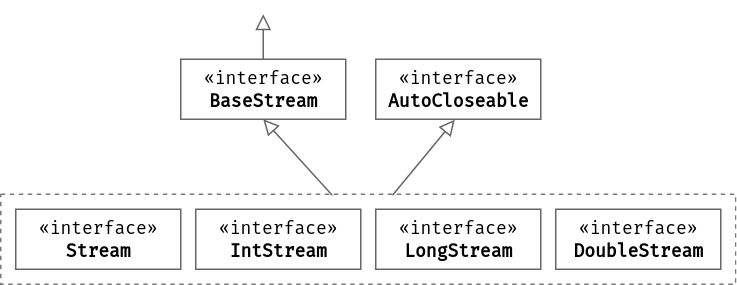

The diagram above was exported from draw.io. Its source (the exported page's mxGraphModel, read from the mxfile embedded in the PNG):
<mxGraphModel dx="834" dy="492" grid="1" gridSize="10" guides="1" tooltips="1" connect="1" arrows="1" fold="1" page="1" pageScale="1" pageWidth="850" pageHeight="1100" math="0" shadow="0">
  <root>
    <mxCell id="0" />
    <mxCell id="1" parent="0" />
    <mxCell id="tryTZRGTAvNu3UQcjGe6-12" value="" style="rounded=0;whiteSpace=wrap;html=1;strokeColor=#787878;fontColor=#000000;fillColor=none;dashed=1;" vertex="1" parent="1">
      <mxGeometry x="160" y="670" width="490" height="60" as="geometry" />
    </mxCell>
    <mxCell id="tryTZRGTAvNu3UQcjGe6-4" style="rounded=0;orthogonalLoop=1;jettySize=auto;html=1;fontColor=#000000;endArrow=block;endFill=0;strokeWidth=1;endSize=8;strokeColor=#666666;sourcePerimeterSpacing=5;entryX=0.5;entryY=1;entryDx=0;entryDy=0;exitX=0.451;exitY=0.011;exitDx=0;exitDy=0;exitPerimeter=0;" edge="1" parent="1" source="tryTZRGTAvNu3UQcjGe6-12" target="tryTZRGTAvNu3UQcjGe6-2">
      <mxGeometry relative="1" as="geometry">
        <mxPoint x="335" y="660" as="sourcePoint" />
      </mxGeometry>
    </mxCell>
    <mxCell id="tryTZRGTAvNu3UQcjGe6-7" style="edgeStyle=none;rounded=0;orthogonalLoop=1;jettySize=auto;html=1;strokeColor=#666666;strokeWidth=1;fontColor=#000000;endArrow=block;endFill=0;endSize=8;sourcePerimeterSpacing=6;entryX=0.479;entryY=1.008;entryDx=0;entryDy=0;entryPerimeter=0;exitX=0.533;exitY=0.011;exitDx=0;exitDy=0;exitPerimeter=0;" edge="1" parent="1" source="tryTZRGTAvNu3UQcjGe6-12" target="tryTZRGTAvNu3UQcjGe6-3">
      <mxGeometry relative="1" as="geometry">
        <mxPoint x="410" y="670" as="sourcePoint" />
      </mxGeometry>
    </mxCell>
    <mxCell id="tryTZRGTAvNu3UQcjGe6-1" value="«interface»&lt;br&gt;&lt;b&gt;Stream&lt;/b&gt;" style="html=1;fontFamily=Fira Code;fontSource=https%3A%2F%2Ffonts.googleapis.com%2Fcss%3Ffamily%3DFira%2BCode;fontColor=#000000;strokeColor=#666666;" vertex="1" parent="1">
      <mxGeometry x="170" y="680" width="110" height="40" as="geometry" />
    </mxCell>
    <mxCell id="tryTZRGTAvNu3UQcjGe6-6" style="edgeStyle=none;rounded=0;orthogonalLoop=1;jettySize=auto;html=1;strokeColor=#666666;strokeWidth=1;fontColor=#000000;endArrow=block;endFill=0;endSize=8;" edge="1" parent="1" source="tryTZRGTAvNu3UQcjGe6-2">
      <mxGeometry relative="1" as="geometry">
        <mxPoint x="335" y="550" as="targetPoint" />
      </mxGeometry>
    </mxCell>
    <mxCell id="tryTZRGTAvNu3UQcjGe6-2" value="«interface»&lt;br&gt;&lt;b&gt;BaseStream&lt;/b&gt;" style="html=1;fontFamily=Fira Code;fontSource=https%3A%2F%2Ffonts.googleapis.com%2Fcss%3Ffamily%3DFira%2BCode;fontColor=#000000;strokeColor=#666666;" vertex="1" parent="1">
      <mxGeometry x="280" y="580" width="110" height="40" as="geometry" />
    </mxCell>
    <mxCell id="tryTZRGTAvNu3UQcjGe6-3" value="«interface»&lt;br&gt;&lt;b&gt;AutoCloseable&lt;/b&gt;" style="html=1;fontFamily=Fira Code;fontSource=https%3A%2F%2Ffonts.googleapis.com%2Fcss%3Ffamily%3DFira%2BCode;fontColor=#000000;strokeColor=#666666;" vertex="1" parent="1">
      <mxGeometry x="410" y="580" width="110" height="40" as="geometry" />
    </mxCell>
    <mxCell id="tryTZRGTAvNu3UQcjGe6-8" value="«interface»&lt;br&gt;&lt;b&gt;IntStream&lt;/b&gt;" style="html=1;fontFamily=Fira Code;fontSource=https%3A%2F%2Ffonts.googleapis.com%2Fcss%3Ffamily%3DFira%2BCode;fontColor=#000000;strokeColor=#666666;" vertex="1" parent="1">
      <mxGeometry x="290" y="680" width="110" height="40" as="geometry" />
    </mxCell>
    <mxCell id="tryTZRGTAvNu3UQcjGe6-9" value="«interface»&lt;br&gt;&lt;b&gt;LongStream&lt;/b&gt;" style="html=1;fontFamily=Fira Code;fontSource=https%3A%2F%2Ffonts.googleapis.com%2Fcss%3Ffamily%3DFira%2BCode;fontColor=#000000;strokeColor=#666666;" vertex="1" parent="1">
      <mxGeometry x="410" y="680" width="110" height="40" as="geometry" />
    </mxCell>
    <mxCell id="tryTZRGTAvNu3UQcjGe6-10" value="«interface»&lt;br&gt;&lt;b&gt;DoubleStream&lt;/b&gt;" style="html=1;fontFamily=Fira Code;fontSource=https%3A%2F%2Ffonts.googleapis.com%2Fcss%3Ffamily%3DFira%2BCode;fontColor=#000000;strokeColor=#666666;" vertex="1" parent="1">
      <mxGeometry x="530" y="680" width="110" height="40" as="geometry" />
    </mxCell>
  </root>
</mxGraphModel>